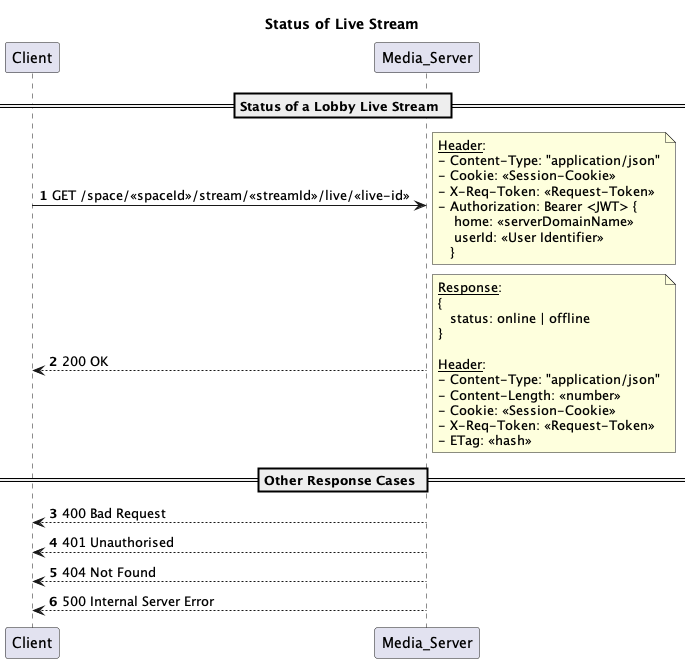

The diagram above was rendered by PlantUML. Its source (embedded in the PNG):
@startuml
'https://plantuml.com/sequence-diagram

title Status of Live Stream

autonumber
== Status of a Lobby Live Stream ==
Client -> Media_Server: GET /space/<<spaceId>>/stream/<<streamId>>/live/<<live-id>>
note right
__Header__:
- Content-Type: "application/json"
- Cookie: <<Session-Cookie>>
- X-Req-Token: <<Request-Token>>
- Authorization: Bearer <JWT> {
    home: <<serverDomainName>>
    userId: <<User Identifier>>
   }
end note

Client <-- Media_Server: 200 OK
note right
__Response__:
{
   status: online | offline
}

__Header__:
- Content-Type: "application/json"
- Content-Length: <<number>>
- Cookie: <<Session-Cookie>>
- X-Req-Token: <<Request-Token>>
- ETag: <<hash>>
end note

== Other Response Cases ==

Client <-- Media_Server: 400 Bad Request
Client <-- Media_Server: 401 Unauthorised
Client <-- Media_Server: 404 Not Found
Client <-- Media_Server: 500 Internal Server Error

@enduml